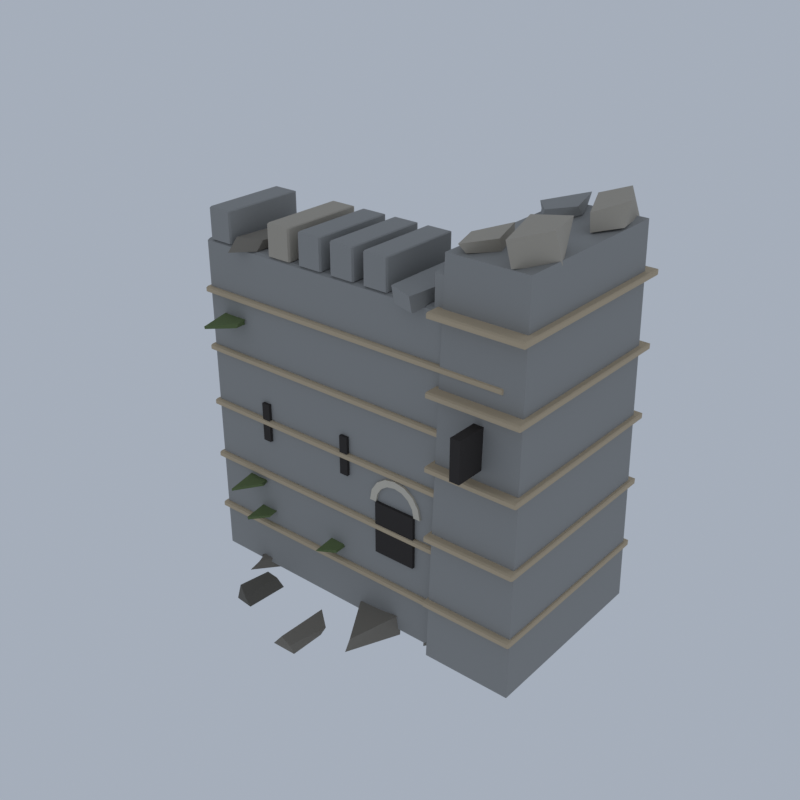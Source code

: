 # Source: LM31_02_ruined_castle_module_02.blend  (saved by Blender 5.2.45; exported with 4.5.12 LTS)
import bpy
from mathutils import Matrix  # noqa: F401  (used for matrix-valued properties, if any)

bpy.ops.wm.read_factory_settings(use_empty=True)
scene = bpy.context.scene
scene.name = 'Scene'

# ---- collections
col_collection = bpy.data.collections.new('Collection'); scene.collection.children.link(col_collection)

# ---- materials (node trees are filled in below, after node groups)
mat_vi_fa_s_cool_granite = bpy.data.materials.new('vi_fa_s_cool|Granite')
mat_vi_fa_s_cool_granite.diffuse_color = (0.3112, 0.3112, 0.3021, 1.0)
mat_vi_fa_s_warm_sandstone = bpy.data.materials.new('vi_fa_s_warm|Sandstone')
mat_vi_fa_s_warm_sandstone.diffuse_color = (0.5234, 0.4205, 0.2845, 1.0)
mat_vi_fa_void_slate = bpy.data.materials.new('vi_fa_void|Slate')
mat_vi_fa_void_slate.diffuse_color = (0.03288, 0.02776, 0.02537, 1.0)
mat_vi_fa_s_hi_limestone = bpy.data.materials.new('vi_fa_s_hi|Limestone')
mat_vi_fa_s_hi_limestone.diffuse_color = (0.6253, 0.5732, 0.4762, 1.0)
mat_vi_fa_s_base_limestone = bpy.data.materials.new('vi_fa_s_base|Limestone')
mat_vi_fa_s_base_limestone.diffuse_color = (0.2349, 0.212, 0.1768, 1.0)
mat_vi_fa_s_mid_limestone = bpy.data.materials.new('vi_fa_s_mid|Limestone')
mat_vi_fa_s_mid_limestone.diffuse_color = (0.4423, 0.3993, 0.3297, 1.0)
mat_vi_fa_moss_grass = bpy.data.materials.new('vi_fa_moss|Grass')
mat_vi_fa_moss_grass.diffuse_color = (0.139, 0.1905, 0.07383, 1.0)
mat_vi_fa_s_dk_slate = bpy.data.materials.new('vi_fa_s_dk|Slate')
mat_vi_fa_s_dk_slate.diffuse_color = (0.139, 0.1275, 0.1062, 1.0)

# ---- material node trees
mat_vi_fa_s_cool_granite.use_nodes = True; mat_vi_fa_s_cool_granite.node_tree.nodes.clear()
_N = mat_vi_fa_s_cool_granite.node_tree.nodes; _L = mat_vi_fa_s_cool_granite.node_tree.links
n0 = _N.new('ShaderNodeBsdfPrincipled'); n0.name = 'Principled BSDF'; n0.location = (-200, 100)
n0.inputs[0].default_value = (0.3112, 0.3112, 0.3021, 1.0)
n0.inputs[2].default_value = 0.9
n0.inputs[10].default_value = 0.005
n1 = _N.new('ShaderNodeOutputMaterial'); n1.name = 'Material Output'; n1.location = (200, 100)
_L.new(n0.outputs[0], n1.inputs[0])
n1.is_active_output = True
mat_vi_fa_s_warm_sandstone.use_nodes = True; mat_vi_fa_s_warm_sandstone.node_tree.nodes.clear()
_N = mat_vi_fa_s_warm_sandstone.node_tree.nodes; _L = mat_vi_fa_s_warm_sandstone.node_tree.links
n0 = _N.new('ShaderNodeBsdfPrincipled'); n0.name = 'Principled BSDF'; n0.location = (-200, 100)
n0.inputs[0].default_value = (0.5234, 0.4205, 0.2845, 1.0)
n0.inputs[2].default_value = 0.9
n0.inputs[10].default_value = 0.005
n1 = _N.new('ShaderNodeOutputMaterial'); n1.name = 'Material Output'; n1.location = (200, 100)
_L.new(n0.outputs[0], n1.inputs[0])
n1.is_active_output = True
mat_vi_fa_void_slate.use_nodes = True; mat_vi_fa_void_slate.node_tree.nodes.clear()
_N = mat_vi_fa_void_slate.node_tree.nodes; _L = mat_vi_fa_void_slate.node_tree.links
n0 = _N.new('ShaderNodeBsdfPrincipled'); n0.name = 'Principled BSDF'; n0.location = (-200, 100)
n0.inputs[0].default_value = (0.03288, 0.02776, 0.02537, 1.0)
n0.inputs[2].default_value = 0.98
n0.inputs[10].default_value = 0.005
n1 = _N.new('ShaderNodeOutputMaterial'); n1.name = 'Material Output'; n1.location = (200, 100)
_L.new(n0.outputs[0], n1.inputs[0])
n1.is_active_output = True
mat_vi_fa_s_hi_limestone.use_nodes = True; mat_vi_fa_s_hi_limestone.node_tree.nodes.clear()
_N = mat_vi_fa_s_hi_limestone.node_tree.nodes; _L = mat_vi_fa_s_hi_limestone.node_tree.links
n0 = _N.new('ShaderNodeBsdfPrincipled'); n0.name = 'Principled BSDF'; n0.location = (-200, 100)
n0.inputs[0].default_value = (0.6253, 0.5732, 0.4762, 1.0)
n0.inputs[2].default_value = 0.88
n0.inputs[10].default_value = 0.005
n1 = _N.new('ShaderNodeOutputMaterial'); n1.name = 'Material Output'; n1.location = (200, 100)
_L.new(n0.outputs[0], n1.inputs[0])
n1.is_active_output = True
mat_vi_fa_s_base_limestone.use_nodes = True; mat_vi_fa_s_base_limestone.node_tree.nodes.clear()
_N = mat_vi_fa_s_base_limestone.node_tree.nodes; _L = mat_vi_fa_s_base_limestone.node_tree.links
n0 = _N.new('ShaderNodeBsdfPrincipled'); n0.name = 'Principled BSDF'; n0.location = (-200, 100)
n0.inputs[0].default_value = (0.2349, 0.212, 0.1768, 1.0)
n0.inputs[2].default_value = 0.92
n0.inputs[10].default_value = 0.005
n1 = _N.new('ShaderNodeOutputMaterial'); n1.name = 'Material Output'; n1.location = (200, 100)
_L.new(n0.outputs[0], n1.inputs[0])
n1.is_active_output = True
mat_vi_fa_s_mid_limestone.use_nodes = True; mat_vi_fa_s_mid_limestone.node_tree.nodes.clear()
_N = mat_vi_fa_s_mid_limestone.node_tree.nodes; _L = mat_vi_fa_s_mid_limestone.node_tree.links
n0 = _N.new('ShaderNodeBsdfPrincipled'); n0.name = 'Principled BSDF'; n0.location = (-200, 100)
n0.inputs[0].default_value = (0.4423, 0.3993, 0.3297, 1.0)
n0.inputs[2].default_value = 0.9
n0.inputs[10].default_value = 0.005
n1 = _N.new('ShaderNodeOutputMaterial'); n1.name = 'Material Output'; n1.location = (200, 100)
_L.new(n0.outputs[0], n1.inputs[0])
n1.is_active_output = True
mat_vi_fa_moss_grass.use_nodes = True; mat_vi_fa_moss_grass.node_tree.nodes.clear()
_N = mat_vi_fa_moss_grass.node_tree.nodes; _L = mat_vi_fa_moss_grass.node_tree.links
n0 = _N.new('ShaderNodeBsdfPrincipled'); n0.name = 'Principled BSDF'; n0.location = (-200, 100)
n0.inputs[0].default_value = (0.139, 0.1905, 0.07383, 1.0)
n0.inputs[2].default_value = 1.0
n0.inputs[10].default_value = 0.005
n1 = _N.new('ShaderNodeOutputMaterial'); n1.name = 'Material Output'; n1.location = (200, 100)
_L.new(n0.outputs[0], n1.inputs[0])
n1.is_active_output = True
mat_vi_fa_s_dk_slate.use_nodes = True; mat_vi_fa_s_dk_slate.node_tree.nodes.clear()
_N = mat_vi_fa_s_dk_slate.node_tree.nodes; _L = mat_vi_fa_s_dk_slate.node_tree.links
n0 = _N.new('ShaderNodeBsdfPrincipled'); n0.name = 'Principled BSDF'; n0.location = (-200, 100)
n0.inputs[0].default_value = (0.139, 0.1275, 0.1062, 1.0)
n0.inputs[2].default_value = 0.93
n0.inputs[10].default_value = 0.005
n1 = _N.new('ShaderNodeOutputMaterial'); n1.name = 'Material Output'; n1.location = (200, 100)
_L.new(n0.outputs[0], n1.inputs[0])
n1.is_active_output = True

# ---- world
world_world = bpy.data.worlds.new('World'); scene.world = world_world
world_world.use_nodes = True; world_world.node_tree.nodes.clear()
_N = world_world.node_tree.nodes; _L = world_world.node_tree.links
n0 = _N.new('ShaderNodeOutputWorld'); n0.name = 'World Output'; n0.location = (200, 100)
n1 = _N.new('ShaderNodeBackground'); n1.name = 'Background'; n1.location = (-200, 100)
n1.inputs[0].default_value = (0.42, 0.47, 0.55, 1.0)
n1.inputs[1].default_value = 0.9
_L.new(n1.outputs[0], n0.inputs[0])
n0.is_active_output = True
world_world.color = (0.05088, 0.05088, 0.05088)
world_world.sun_shadow_jitter_overblur = 0.0

# ---- meshes
me_ruin_module = bpy.data.meshes.new('ruin_module')
me_ruin_module.from_pydata([(-18.1, -5.944, 0.7426), (-18.1, -6.272, 0.8926), (-18.25, -5.944, 0.8926), (-18.1, -6.272, 34.59), (-18.1, -5.944, 34.74), (-18.25, -5.944, 34.59), (-18.1, 2.148, 0.7426), (-18.25, 2.148, 0.8926), (-18.1, 2.476, 0.8926), (-18.1, 2.148, 34.74), (-18.1, 2.476, 34.59), (-18.25, 2.148, 34.59), (15.6, -5.944, 0.7426), (15.75, -5.944, 0.8926), (15.6, -6.272, 0.8926), (15.6, -5.944, 34.74), (15.6, -6.272, 34.59), (15.75, -5.944, 34.59), (15.6, 2.148, 0.7426), (15.6, 2.476, 0.8926), (15.75, 2.148, 0.8926), (15.6, 2.148, 34.74), (15.75, 2.148, 34.59), (15.6, 2.476, 34.59), (-17.45, -6.053, 34.74), (-17.45, -6.272, 34.84), (-17.55, -6.053, 34.84), (-17.45, -6.272, 37.84), (-17.45, -6.053, 37.94), (-17.55, -6.053, 37.84), (-17.45, 2.257, 34.74), (-17.55, 2.257, 34.84), (-17.45, 2.476, 34.84), (-17.45, 2.257, 37.94), (-17.45, 2.476, 37.84), (-17.55, 2.257, 37.84), (-15.05, -6.053, 34.74), (-14.95, -6.053, 34.84), (-15.05, -6.272, 34.84), (-15.05, -6.053, 37.94), (-15.05, -6.272, 37.84), (-14.95, -6.053, 37.84), (-15.05, 2.257, 34.74), (-15.05, 2.476, 34.84), (-14.95, 2.257, 34.84), (-15.05, 2.257, 37.94), (-14.95, 2.257, 37.84), (-15.05, 2.476, 37.84), (-6.2, -6.053, 34.74), (-6.2, -6.272, 34.84), (-6.3, -6.053, 34.84), (-6.2, -6.272, 37.84), (-6.2, -6.053, 37.94), (-6.3, -6.053, 37.84), (-6.2, 2.257, 34.74), (-6.3, 2.257, 34.84), (-6.2, 2.476, 34.84), (-6.2, 2.257, 37.94), (-6.2, 2.476, 37.84), (-6.3, 2.257, 37.84), (-3.8, -6.053, 34.74), (-3.7, -6.053, 34.84), (-3.8, -6.272, 34.84), (-3.8, -6.053, 37.94), (-3.8, -6.272, 37.84), (-3.7, -6.053, 37.84), (-3.8, 2.257, 34.74), (-3.8, 2.476, 34.84), (-3.7, 2.257, 34.84), (-3.8, 2.257, 37.94), (-3.7, 2.257, 37.84), (-3.8, 2.476, 37.84), (-2.45, -6.053, 34.74), (-2.45, -6.272, 34.84), (-2.55, -6.053, 34.84), (-2.45, -6.272, 37.84), (-2.45, -6.053, 37.94), (-2.55, -6.053, 37.84), (-2.45, 2.257, 34.74), (-2.55, 2.257, 34.84), (-2.45, 2.476, 34.84), (-2.45, 2.257, 37.94), (-2.45, 2.476, 37.84), (-2.55, 2.257, 37.84), (-0.05, -6.053, 34.74), (0.05, -6.053, 34.84), (-0.05, -6.272, 34.84), (-0.05, -6.053, 37.94), (-0.05, -6.272, 37.84), (0.05, -6.053, 37.84), (-0.05, 2.257, 34.74), (-0.05, 2.476, 34.84), (0.05, 2.257, 34.84), (-0.05, 2.257, 37.94), (0.05, 2.257, 37.84), (-0.05, 2.476, 37.84), (1.3, -6.053, 34.74), (1.3, -6.272, 34.84), (1.2, -6.053, 34.84), (1.3, -6.272, 37.84), (1.3, -6.053, 37.94), (1.2, -6.053, 37.84), (1.3, 2.257, 34.74), (1.2, 2.257, 34.84), (1.3, 2.476, 34.84), (1.3, 2.257, 37.94), (1.3, 2.476, 37.84), (1.2, 2.257, 37.84), (3.7, -6.053, 34.74), (3.8, -6.053, 34.84), (3.7, -6.272, 34.84), (3.7, -6.053, 37.94), (3.7, -6.272, 37.84), (3.8, -6.053, 37.84), (3.7, 2.257, 34.74), (3.7, 2.476, 34.84), (3.8, 2.257, 34.84), (3.7, 2.257, 37.94), (3.8, 2.257, 37.84), (3.7, 2.476, 37.84), (5.194, -6.959, 34.51), (7.777, -7.898, 34.59), (7.648, 2.583, 34.64), (4.513, 1.293, 34.46), (5.078, -7.198, 36.14), (7.386, -7.764, 35.9), (8.052, 2.143, 35.8), (5.044, 2.74, 36.14), (8.8, -6.053, 34.74), (8.8, -6.272, 34.84), (8.7, -6.053, 34.84), (8.8, -6.272, 37.84), (8.8, -6.053, 37.94), (8.7, -6.053, 37.84), (8.8, 2.257, 34.74), (8.7, 2.257, 34.84), (8.8, 2.476, 34.84), (8.8, 2.257, 37.94), (8.8, 2.476, 37.84), (8.7, 2.257, 37.84), (11.2, -6.053, 34.74), (11.3, -6.053, 34.84), (11.2, -6.272, 34.84), (11.2, -6.053, 37.94), (11.2, -6.272, 37.84), (11.3, -6.053, 37.84), (11.2, 2.257, 34.74), (11.2, 2.476, 34.84), (11.3, 2.257, 34.84), (11.2, 2.257, 37.94), (11.3, 2.257, 37.84), (11.2, 2.476, 37.84), (9.25, -7.365, 0.7426), (18.25, -7.365, 0.7426), (18.25, 12.32, 0.7426), (9.25, 12.32, 0.7426), (9.75, -6.272, 39.74), (17.75, -6.272, 39.74), (17.75, 11.22, 39.74), (9.75, 11.22, 39.74), (13.11, 8.253, 39.81), (11.56, 11.69, 39.66), (9.378, 7.679, 39.75), (11.64, 3.643, 39.7), (13.08, 7.457, 40.73), (11.57, 12.2, 40.64), (9.457, 7.259, 40.6), (11.29, 5.173, 40.66), (-18.35, -6.49, 5.443), (-18.35, -6.709, 5.543), (-18.45, -6.49, 5.543), (-18.35, -6.709, 5.943), (-18.35, -6.49, 6.043), (-18.45, -6.49, 5.943), (-18.35, 2.695, 5.443), (-18.45, 2.695, 5.543), (-18.35, 2.913, 5.543), (-18.35, 2.695, 6.043), (-18.35, 2.913, 5.943), (-18.45, 2.695, 5.943), (15.85, -6.49, 5.443), (15.95, -6.49, 5.543), (15.85, -6.709, 5.543), (15.85, -6.49, 6.043), (15.85, -6.709, 5.943), (15.95, -6.49, 5.943), (15.85, 2.695, 5.443), (15.85, 2.913, 5.543), (15.95, 2.695, 5.543), (15.85, 2.695, 6.043), (15.95, 2.695, 5.943), (15.85, 2.913, 5.943), (-18.35, -6.49, 11.44), (-18.35, -6.709, 11.54), (-18.45, -6.49, 11.54), (-18.35, -6.709, 11.94), (-18.35, -6.49, 12.04), (-18.45, -6.49, 11.94), (-18.35, 2.695, 11.44), (-18.45, 2.695, 11.54), (-18.35, 2.913, 11.54), (-18.35, 2.695, 12.04), (-18.35, 2.913, 11.94), (-18.45, 2.695, 11.94), (15.85, -6.49, 11.44), (15.95, -6.49, 11.54), (15.85, -6.709, 11.54), (15.85, -6.49, 12.04), (15.85, -6.709, 11.94), (15.95, -6.49, 11.94), (15.85, 2.695, 11.44), (15.85, 2.913, 11.54), (15.95, 2.695, 11.54), (15.85, 2.695, 12.04), (15.95, 2.695, 11.94), (15.85, 2.913, 11.94), (-18.35, -6.49, 17.44), (-18.35, -6.709, 17.54), (-18.45, -6.49, 17.54), (-18.35, -6.709, 17.94), (-18.35, -6.49, 18.04), (-18.45, -6.49, 17.94), (-18.35, 2.695, 17.44), (-18.45, 2.695, 17.54), (-18.35, 2.913, 17.54), (-18.35, 2.695, 18.04), (-18.35, 2.913, 17.94), (-18.45, 2.695, 17.94), (15.85, -6.49, 17.44), (15.95, -6.49, 17.54), (15.85, -6.709, 17.54), (15.85, -6.49, 18.04), (15.85, -6.709, 17.94), (15.95, -6.49, 17.94), (15.85, 2.695, 17.44), (15.85, 2.913, 17.54), (15.95, 2.695, 17.54), (15.85, 2.695, 18.04), (15.95, 2.695, 17.94), (15.85, 2.913, 17.94), (-18.35, -6.49, 23.44), (-18.35, -6.709, 23.54), (-18.45, -6.49, 23.54), (-18.35, -6.709, 23.94), (-18.35, -6.49, 24.04), (-18.45, -6.49, 23.94), (-18.35, 2.695, 23.44), (-18.45, 2.695, 23.54), (-18.35, 2.913, 23.54), (-18.35, 2.695, 24.04), (-18.35, 2.913, 23.94), (-18.45, 2.695, 23.94), (15.85, -6.49, 23.44), (15.95, -6.49, 23.54), (15.85, -6.709, 23.54), (15.85, -6.49, 24.04), (15.85, -6.709, 23.94), (15.95, -6.49, 23.94), (15.85, 2.695, 23.44), (15.85, 2.913, 23.54), (15.95, 2.695, 23.54), (15.85, 2.695, 24.04), (15.95, 2.695, 23.94), (15.85, 2.913, 23.94), (-18.35, -6.49, 29.44), (-18.35, -6.709, 29.54), (-18.45, -6.49, 29.54), (-18.35, -6.709, 29.94), (-18.35, -6.49, 30.04), (-18.45, -6.49, 29.94), (-18.35, 2.695, 29.44), (-18.45, 2.695, 29.54), (-18.35, 2.913, 29.54), (-18.35, 2.695, 30.04), (-18.35, 2.913, 29.94), (-18.45, 2.695, 29.94), (15.85, -6.49, 29.44), (15.95, -6.49, 29.54), (15.85, -6.709, 29.54), (15.85, -6.49, 30.04), (15.85, -6.709, 29.94), (15.95, -6.49, 29.94), (15.85, 2.695, 29.44), (15.85, 2.913, 29.54), (15.95, 2.695, 29.54), (15.85, 2.695, 30.04), (15.95, 2.695, 29.94), (15.85, 2.913, 29.94), (9.15, -7.584, 6.443), (9.15, -7.803, 6.543), (9.05, -7.584, 6.543), (9.15, -7.803, 6.943), (9.15, -7.584, 7.043), (9.05, -7.584, 6.943), (9.15, 12.54, 6.443), (9.05, 12.54, 6.543), (9.15, 12.75, 6.543), (9.15, 12.54, 7.043), (9.15, 12.75, 6.943), (9.05, 12.54, 6.943), (18.35, -7.584, 6.443), (18.45, -7.584, 6.543), (18.35, -7.803, 6.543), (18.35, -7.584, 7.043), (18.35, -7.803, 6.943), (18.45, -7.584, 6.943), (18.35, 12.54, 6.443), (18.35, 12.75, 6.543), (18.45, 12.54, 6.543), (18.35, 12.54, 7.043), (18.45, 12.54, 6.943), (18.35, 12.75, 6.943), (9.15, -7.584, 13.44), (9.15, -7.803, 13.54), (9.05, -7.584, 13.54), (9.15, -7.803, 13.94), (9.15, -7.584, 14.04), (9.05, -7.584, 13.94), (9.15, 12.54, 13.44), (9.05, 12.54, 13.54), (9.15, 12.75, 13.54), (9.15, 12.54, 14.04), (9.15, 12.75, 13.94), (9.05, 12.54, 13.94), (18.35, -7.584, 13.44), (18.45, -7.584, 13.54), (18.35, -7.803, 13.54), (18.35, -7.584, 14.04), (18.35, -7.803, 13.94), (18.45, -7.584, 13.94), (18.35, 12.54, 13.44), (18.35, 12.75, 13.54), (18.45, 12.54, 13.54), (18.35, 12.54, 14.04), (18.45, 12.54, 13.94), (18.35, 12.75, 13.94), (9.15, -7.584, 20.44), (9.15, -7.803, 20.54), (9.05, -7.584, 20.54), (9.15, -7.803, 20.94), (9.15, -7.584, 21.04), (9.05, -7.584, 20.94), (9.15, 12.54, 20.44), (9.05, 12.54, 20.54), (9.15, 12.75, 20.54), (9.15, 12.54, 21.04), (9.15, 12.75, 20.94), (9.05, 12.54, 20.94), (18.35, -7.584, 20.44), (18.45, -7.584, 20.54), (18.35, -7.803, 20.54), (18.35, -7.584, 21.04), (18.35, -7.803, 20.94), (18.45, -7.584, 20.94), (18.35, 12.54, 20.44), (18.35, 12.75, 20.54), (18.45, 12.54, 20.54), (18.35, 12.54, 21.04), (18.45, 12.54, 20.94), (18.35, 12.75, 20.94), (9.15, -7.584, 27.44), (9.15, -7.803, 27.54), (9.05, -7.584, 27.54), (9.15, -7.803, 27.94), (9.15, -7.584, 28.04), (9.05, -7.584, 27.94), (9.15, 12.54, 27.44), (9.05, 12.54, 27.54), (9.15, 12.75, 27.54), (9.15, 12.54, 28.04), (9.15, 12.75, 27.94), (9.05, 12.54, 27.94), (18.35, -7.584, 27.44), (18.45, -7.584, 27.54), (18.35, -7.803, 27.54), (18.35, -7.584, 28.04), (18.35, -7.803, 27.94), (18.45, -7.584, 27.94), (18.35, 12.54, 27.44), (18.35, 12.75, 27.54), (18.45, 12.54, 27.54), (18.35, 12.54, 28.04), (18.45, 12.54, 27.94), (18.35, 12.75, 27.94), (9.15, -7.584, 34.44), (9.15, -7.803, 34.54), (9.05, -7.584, 34.54), (9.15, -7.803, 34.94), (9.15, -7.584, 35.04), (9.05, -7.584, 34.94), (9.15, 12.54, 34.44), (9.05, 12.54, 34.54), (9.15, 12.75, 34.54), (9.15, 12.54, 35.04), (9.15, 12.75, 34.94), (9.05, 12.54, 34.94), (18.35, -7.584, 34.44), (18.45, -7.584, 34.54), (18.35, -7.803, 34.54), (18.35, -7.584, 35.04), (18.35, -7.803, 34.94), (18.45, -7.584, 34.94), (18.35, 12.54, 34.44), (18.35, 12.75, 34.54), (18.45, 12.54, 34.54), (18.35, 12.54, 35.04), (18.45, 12.54, 34.94), (18.35, 12.75, 34.94), (-11.7, -6.6, 15.74), (-10.8, -6.6, 15.74), (-10.8, 2.804, 15.74), (-11.7, 2.804, 15.74), (-11.7, -6.6, 19.74), (-10.8, -6.6, 19.74), (-10.8, 2.804, 19.74), (-11.7, 2.804, 19.74), (-1.7, -6.6, 15.74), (-0.8, -6.6, 15.74), (-0.8, 2.804, 15.74), (-1.7, 2.804, 15.74), (-1.7, -6.6, 19.74), (-0.8, -6.6, 19.74), (-0.8, 2.804, 19.74), (-1.7, 2.804, 19.74), (9.3, -6.6, 15.74), (10.2, -6.6, 15.74), (10.2, 2.804, 15.74), (9.3, 2.804, 15.74), (9.3, -6.6, 19.74), (10.2, -6.6, 19.74), (10.2, 2.804, 19.74), (9.3, 2.804, 19.74), (2.55, -6.6, 8.923), (6.95, -6.6, 8.923), (6.95, 2.804, 8.923), (2.55, 2.804, 8.923), (2.55, -6.6, 14.32), (6.95, -6.6, 14.32), (6.95, 2.804, 14.32), (2.55, 2.804, 14.32), (13.25, -9.771, 22.14), (14.25, -9.771, 22.14), (14.25, -5.397, 22.14), (13.25, -5.397, 22.14), (13.25, -9.771, 26.14), (14.25, -9.771, 26.14), (14.25, -5.397, 26.14), (13.25, -5.397, 26.14), (6.95, 2.695, 14.32), (7.65, 2.695, 14.32), (7.65, -6.49, 14.32), (6.95, -6.49, 14.32), (6.783, 2.695, 15.16), (7.429, 2.695, 15.43), (7.429, -6.49, 15.43), (6.783, -6.49, 15.16), (6.306, 2.695, 15.88), (6.801, 2.695, 16.37), (6.801, -6.49, 16.37), (6.306, -6.49, 15.88), (5.592, 2.695, 16.36), (5.86, 2.695, 17.0), (5.86, -6.49, 17.0), (5.592, -6.49, 16.36), (4.75, 2.695, 16.52), (4.75, 2.695, 17.22), (4.75, -6.49, 17.22), (4.75, -6.49, 16.52), (3.908, 2.695, 16.36), (3.64, 2.695, 17.0), (3.64, -6.49, 17.0), (3.908, -6.49, 16.36), (3.194, 2.695, 15.88), (2.699, 2.695, 16.37), (2.699, -6.49, 16.37), (3.194, -6.49, 15.88), (2.717, 2.695, 15.16), (2.071, 2.695, 15.43), (2.071, -6.49, 15.43), (2.717, -6.49, 15.16), (2.55, 2.695, 14.32), (1.85, 2.695, 14.32), (1.85, -6.49, 14.32), (2.55, -6.49, 14.32), (-13.98, -7.503, 34.59), (-11.76, -6.012, 34.81), (-11.27, 2.994, 34.86), (-14.23, 1.163, 34.63), (-14.37, -5.995, 35.62), (-11.64, -5.3, 35.72), (-10.86, 3.704, 35.72), (-13.26, 3.2, 35.73), (-0.4225, -14.86, 0.4875), (-0.4815, -11.2, 0.4145), (-2.708, -10.44, 0.227), (-2.96, -14.97, 0.5366), (-0.8033, -15.0, 1.33), (0.01423, -10.98, 1.415), (-2.176, -9.214, 1.426), (-2.347, -14.52, 1.357), (2.631, -11.21, 0.0), (5.164, -6.183, 0.2636), (0.9105, -1.572, 0.01958), (0.2042, -5.835, 0.4893), (3.653, -11.63, 2.306), (5.002, -5.8, 2.377), (1.778, -2.673, 1.878), (0.316, -6.364, 1.931), (-13.33, -8.185, 0.3708), (-9.714, -3.264, 0.1286), (-12.88, 2.76, 0.1433), (-14.45, -0.4433, 0.1695), (-12.54, -7.584, 1.479), (-9.824, -1.826, 1.31), (-12.47, 2.155, 1.301), (-15.56, -0.367, 1.576), (8.197, -6.445, 0.6363), (10.41, -2.686, 0.3982), (7.4, 1.488, 0.07615), (6.489, -4.185, 0.2264), (9.227, -6.239, 2.398), (10.72, -0.513, 1.976), (7.219, 1.835, 2.173), (5.847, -3.706, 2.016), (-9.757, -4.189, 0.3444), (-8.764, -2.55, 0.4287), (-9.476, -0.3441, 0.2438), (-10.78, -2.612, 0.3136), (-9.879, -4.952, 1.001), (-8.364, -1.986, 1.135), (-9.388, -0.5034, 1.032), (-10.7, -2.19, 1.106), (4.153, 6.556, 0.3829), (6.475, 9.385, 0.3813), (5.384, 14.09, 0.2367), (2.189, 10.99, 0.3877), (3.563, 5.734, 1.38), (6.793, 10.26, 1.092), (5.776, 15.0, 1.234), (2.7, 9.171, 1.104), (-14.19, 0.7638, 0.2098), (-13.62, 5.663, 0.4527), (-15.61, 6.77, 0.4468), (-16.02, 1.913, 0.4498), (-13.46, 1.04, 1.114), (-13.48, 5.692, 1.167), (-15.78, 6.064, 1.18), (-15.95, 2.909, 0.9717), (-9.95, -6.053, 34.74), (-9.95, -6.272, 34.84), (-10.05, -6.053, 34.84), (-9.95, -6.272, 37.84), (-9.95, -6.053, 37.94), (-10.05, -6.053, 37.84), (-9.95, 2.257, 34.74), (-10.05, 2.257, 34.84), (-9.95, 2.476, 34.84), (-9.95, 2.257, 37.94), (-9.95, 2.476, 37.84), (-10.05, 2.257, 37.84), (-7.55, -6.053, 34.74), (-7.45, -6.053, 34.84), (-7.55, -6.272, 34.84), (-7.55, -6.053, 37.94), (-7.55, -6.272, 37.84), (-7.45, -6.053, 37.84), (-7.55, 2.257, 34.74), (-7.55, 2.476, 34.84), (-7.45, 2.257, 34.84), (-7.55, 2.257, 37.94), (-7.45, 2.257, 37.84), (-7.55, 2.476, 37.84), (12.55, -6.053, 34.74), (12.55, -6.272, 34.84), (12.45, -6.053, 34.84), (12.55, -6.272, 37.84), (12.55, -6.053, 37.94), (12.45, -6.053, 37.84), (12.55, 2.257, 34.74), (12.45, 2.257, 34.84), (12.55, 2.476, 34.84), (12.55, 2.257, 37.94), (12.55, 2.476, 37.84), (12.45, 2.257, 37.84), (14.95, -6.053, 34.74), (15.05, -6.053, 34.84), (14.95, -6.272, 34.84), (14.95, -6.053, 37.94), (14.95, -6.272, 37.84), (15.05, -6.053, 37.84), (14.95, 2.257, 34.74), (14.95, 2.476, 34.84), (15.05, 2.257, 34.84), (14.95, 2.257, 37.94), (15.05, 2.257, 37.84), (14.95, 2.476, 37.84), (16.17, 4.346, 39.9), (17.76, 7.029, 39.97), (16.51, 11.87, 39.52), (14.74, 7.476, 39.45), (16.26, 3.956, 41.71), (17.83, 7.698, 42.1), (16.02, 11.07, 42.26), (14.81, 7.562, 42.23), (11.33, 0.8155, 39.65), (9.706, -3.837, 39.85), (11.35, -5.742, 39.82), (13.04, -3.397, 39.71), (11.53, 0.472, 40.81), (9.75, -2.959, 40.53), (11.11, -6.486, 40.74), (12.92, -3.636, 40.81), (14.51, -2.172, 40.18), (16.03, -6.487, 39.87), (17.77, -2.132, 39.34), (16.14, -0.09381, 40.17), (14.36, -1.712, 42.57), (15.87, -7.151, 42.27), (17.93, -3.714, 42.54), (16.03, 1.9, 41.91), (-2.499, 1.143, 17.76), (-1.991, 4.08, 17.76), (-2.862, 5.096, 17.77), (-3.428, 1.958, 17.77), (-2.323, 1.211, 17.97), (-1.949, 3.647, 18.02), (-3.107, 5.337, 17.98), (-3.681, 1.869, 17.96), (-15.7, -9.513, 27.29), (-13.63, -7.482, 27.26), (-13.9, -2.899, 27.27), (-16.4, -5.23, 27.3), (-15.44, -9.786, 27.71), (-13.4, -7.345, 27.77), (-14.16, -4.076, 27.72), (-16.63, -5.384, 27.72), (-12.33, -8.866, 7.31), (-10.94, -7.231, 7.351), (-11.6, -4.28, 7.29), (-13.09, -5.484, 7.348), (-12.37, -8.931, 7.643), (-10.7, -7.202, 7.656), (-11.23, -4.627, 7.616), (-12.9, -5.888, 7.648), (-13.63, -9.573, 10.5), (-11.85, -6.934, 10.54), (-13.01, -4.697, 10.47), (-14.4, -6.01, 10.52), (-13.59, -9.61, 10.78), (-11.92, -7.152, 10.84), (-12.7, -3.937, 10.81), (-14.33, -5.96, 10.84), (-3.319, -8.569, 7.379), (-1.583, -7.572, 7.384), (-1.72, -4.588, 7.419), (-3.428, -5.665, 7.384), (-3.108, -8.68, 7.663), (-1.611, -7.507, 7.649), (-1.926, -5.09, 7.638), (-3.412, -5.867, 7.694), (5.248, -0.08947, 28.72), (7.738, 1.33, 28.67), (7.019, 5.427, 28.76), (4.576, 4.514, 28.75), (5.33, 0.415, 29.12), (7.331, 1.776, 29.14), (6.711, 5.896, 29.09), (4.58, 3.827, 29.12), (-0.7627, 0.1996, 24.58), (0.5116, 2.627, 24.54), (-0.7989, 5.903, 24.5), (-2.2, 3.02, 24.55), (-0.9095, 0.3751, 24.9), (0.5282, 3.936, 24.88), (-0.7661, 5.67, 24.91), (-1.976, 2.66, 24.91), (-8.694, -12.58, 0.5029), (-8.521, -8.118, 0.4375), (-11.04, -8.323, 0.2859), (-10.94, -12.17, 0.2592), (-8.992, -12.86, 1.609), (-9.063, -8.5, 1.563), (-10.51, -8.344, 1.535), (-10.84, -11.79, 1.694), (12.77, 1.524, 0.2313), (13.84, 7.044, 0.2431), (12.29, 9.106, 0.2926), (10.97, 4.262, 0.4233), (12.61, 1.876, 1.173), (13.64, 7.607, 1.189), (12.2, 9.082, 1.324), (10.41, 3.554, 1.032), (-13.15, -5.963, 0.3195), (-10.53, -2.881, 0.171), (-12.3, 5.073, 0.4776), (-14.36, 3.307, 0.3526), (-13.31, -6.484, 1.301), (-10.6, -3.301, 1.254), (-11.22, 4.582, 1.266), (-14.76, -0.3068, 1.441)], [], [(0, 1, 2), (3, 4, 5), (6, 7, 8), (9, 10, 11), (12, 13, 14), (15, 16, 17), (18, 19, 20), (21, 22, 23), (6, 0, 2, 7), (1, 3, 5, 2), (4, 9, 11, 5), (10, 8, 7, 11), (18, 6, 8, 19), (9, 21, 23, 10), (22, 20, 19, 23), (12, 18, 20, 13), (21, 15, 17, 22), (16, 14, 13, 17), (0, 12, 14, 1), (15, 4, 3, 16), (6, 18, 12, 0), (2, 5, 11, 7), (14, 16, 3, 1), (21, 9, 4, 15), (8, 10, 23, 19), (20, 22, 17, 13), (24, 25, 26), (27, 28, 29), (30, 31, 32), (33, 34, 35), (36, 37, 38), (39, 40, 41), (42, 43, 44), (45, 46, 47), (30, 24, 26, 31), (25, 27, 29, 26), (28, 33, 35, 29), (34, 32, 31, 35), (42, 30, 32, 43), (33, 45, 47, 34), (46, 44, 43, 47), (36, 42, 44, 37), (45, 39, 41, 46), (40, 38, 37, 41), (24, 36, 38, 25), (39, 28, 27, 40), (30, 42, 36, 24), (26, 29, 35, 31), (38, 40, 27, 25), (45, 33, 28, 39), (32, 34, 47, 43), (44, 46, 41, 37), (48, 49, 50), (51, 52, 53), (54, 55, 56), (57, 58, 59), (60, 61, 62), (63, 64, 65), (66, 67, 68), (69, 70, 71), (54, 48, 50, 55), (49, 51, 53, 50), (52, 57, 59, 53), (58, 56, 55, 59), (66, 54, 56, 67), (57, 69, 71, 58), (70, 68, 67, 71), (60, 66, 68, 61), (69, 63, 65, 70), (64, 62, 61, 65), (48, 60, 62, 49), (63, 52, 51, 64), (54, 66, 60, 48), (50, 53, 59, 55), (62, 64, 51, 49), (69, 57, 52, 63), (56, 58, 71, 67), (68, 70, 65, 61), (72, 73, 74), (75, 76, 77), (78, 79, 80), (81, 82, 83), (84, 85, 86), (87, 88, 89), (90, 91, 92), (93, 94, 95), (78, 72, 74, 79), (73, 75, 77, 74), (76, 81, 83, 77), (82, 80, 79, 83), (90, 78, 80, 91), (81, 93, 95, 82), (94, 92, 91, 95), (84, 90, 92, 85), (93, 87, 89, 94), (88, 86, 85, 89), (72, 84, 86, 73), (87, 76, 75, 88), (78, 90, 84, 72), (74, 77, 83, 79), (86, 88, 75, 73), (93, 81, 76, 87), (80, 82, 95, 91), (92, 94, 89, 85), (96, 97, 98), (99, 100, 101), (102, 103, 104), (105, 106, 107), (108, 109, 110), (111, 112, 113), (114, 115, 116), (117, 118, 119), (102, 96, 98, 103), (97, 99, 101, 98), (100, 105, 107, 101), (106, 104, 103, 107), (114, 102, 104, 115), (105, 117, 119, 106), (118, 116, 115, 119), (108, 114, 116, 109), (117, 111, 113, 118), (112, 110, 109, 113), (96, 108, 110, 97), (111, 100, 99, 112), (102, 114, 108, 96), (98, 101, 107, 103), (110, 112, 99, 97), (117, 105, 100, 111), (104, 106, 119, 115), (116, 118, 113, 109), (120, 123, 122, 121), (124, 125, 126, 127), (120, 121, 125, 124), (121, 122, 126, 125), (122, 123, 127, 126), (123, 120, 124, 127), (128, 129, 130), (131, 132, 133), (134, 135, 136), (137, 138, 139), (140, 141, 142), (143, 144, 145), (146, 147, 148), (149, 150, 151), (134, 128, 130, 135), (129, 131, 133, 130), (132, 137, 139, 133), (138, 136, 135, 139), (146, 134, 136, 147), (137, 149, 151, 138), (150, 148, 147, 151), (140, 146, 148, 141), (149, 143, 145, 150), (144, 142, 141, 145), (128, 140, 142, 129), (143, 132, 131, 144), (134, 146, 140, 128), (130, 133, 139, 135), (142, 144, 131, 129), (149, 137, 132, 143), (136, 138, 151, 147), (148, 150, 145, 141), (152, 155, 154, 153), (156, 157, 158, 159), (152, 153, 157, 156), (153, 154, 158, 157), (154, 155, 159, 158), (155, 152, 156, 159), (160, 163, 162, 161), (164, 165, 166, 167), (160, 161, 165, 164), (161, 162, 166, 165), (162, 163, 167, 166), (163, 160, 164, 167), (168, 169, 170), (171, 172, 173), (174, 175, 176), (177, 178, 179), (180, 181, 182), (183, 184, 185), (186, 187, 188), (189, 190, 191), (174, 168, 170, 175), (169, 171, 173, 170), (172, 177, 179, 173), (178, 176, 175, 179), (186, 174, 176, 187), (177, 189, 191, 178), (190, 188, 187, 191), (180, 186, 188, 181), (189, 183, 185, 190), (184, 182, 181, 185), (168, 180, 182, 169), (183, 172, 171, 184), (174, 186, 180, 168), (170, 173, 179, 175), (182, 184, 171, 169), (189, 177, 172, 183), (176, 178, 191, 187), (188, 190, 185, 181), (192, 193, 194), (195, 196, 197), (198, 199, 200), (201, 202, 203), (204, 205, 206), (207, 208, 209), (210, 211, 212), (213, 214, 215), (198, 192, 194, 199), (193, 195, 197, 194), (196, 201, 203, 197), (202, 200, 199, 203), (210, 198, 200, 211), (201, 213, 215, 202), (214, 212, 211, 215), (204, 210, 212, 205), (213, 207, 209, 214), (208, 206, 205, 209), (192, 204, 206, 193), (207, 196, 195, 208), (198, 210, 204, 192), (194, 197, 203, 199), (206, 208, 195, 193), (213, 201, 196, 207), (200, 202, 215, 211), (212, 214, 209, 205), (216, 217, 218), (219, 220, 221), (222, 223, 224), (225, 226, 227), (228, 229, 230), (231, 232, 233), (234, 235, 236), (237, 238, 239), (222, 216, 218, 223), (217, 219, 221, 218), (220, 225, 227, 221), (226, 224, 223, 227), (234, 222, 224, 235), (225, 237, 239, 226), (238, 236, 235, 239), (228, 234, 236, 229), (237, 231, 233, 238), (232, 230, 229, 233), (216, 228, 230, 217), (231, 220, 219, 232), (222, 234, 228, 216), (218, 221, 227, 223), (230, 232, 219, 217), (237, 225, 220, 231), (224, 226, 239, 235), (236, 238, 233, 229), (240, 241, 242), (243, 244, 245), (246, 247, 248), (249, 250, 251), (252, 253, 254), (255, 256, 257), (258, 259, 260), (261, 262, 263), (246, 240, 242, 247), (241, 243, 245, 242), (244, 249, 251, 245), (250, 248, 247, 251), (258, 246, 248, 259), (249, 261, 263, 250), (262, 260, 259, 263), (252, 258, 260, 253), (261, 255, 257, 262), (256, 254, 253, 257), (240, 252, 254, 241), (255, 244, 243, 256), (246, 258, 252, 240), (242, 245, 251, 247), (254, 256, 243, 241), (261, 249, 244, 255), (248, 250, 263, 259), (260, 262, 257, 253), (264, 265, 266), (267, 268, 269), (270, 271, 272), (273, 274, 275), (276, 277, 278), (279, 280, 281), (282, 283, 284), (285, 286, 287), (270, 264, 266, 271), (265, 267, 269, 266), (268, 273, 275, 269), (274, 272, 271, 275), (282, 270, 272, 283), (273, 285, 287, 274), (286, 284, 283, 287), (276, 282, 284, 277), (285, 279, 281, 286), (280, 278, 277, 281), (264, 276, 278, 265), (279, 268, 267, 280), (270, 282, 276, 264), (266, 269, 275, 271), (278, 280, 267, 265), (285, 273, 268, 279), (272, 274, 287, 283), (284, 286, 281, 277), (288, 289, 290), (291, 292, 293), (294, 295, 296), (297, 298, 299), (300, 301, 302), (303, 304, 305), (306, 307, 308), (309, 310, 311), (294, 288, 290, 295), (289, 291, 293, 290), (292, 297, 299, 293), (298, 296, 295, 299), (306, 294, 296, 307), (297, 309, 311, 298), (310, 308, 307, 311), (300, 306, 308, 301), (309, 303, 305, 310), (304, 302, 301, 305), (288, 300, 302, 289), (303, 292, 291, 304), (294, 306, 300, 288), (290, 293, 299, 295), (302, 304, 291, 289), (309, 297, 292, 303), (296, 298, 311, 307), (308, 310, 305, 301), (312, 313, 314), (315, 316, 317), (318, 319, 320), (321, 322, 323), (324, 325, 326), (327, 328, 329), (330, 331, 332), (333, 334, 335), (318, 312, 314, 319), (313, 315, 317, 314), (316, 321, 323, 317), (322, 320, 319, 323), (330, 318, 320, 331), (321, 333, 335, 322), (334, 332, 331, 335), (324, 330, 332, 325), (333, 327, 329, 334), (328, 326, 325, 329), (312, 324, 326, 313), (327, 316, 315, 328), (318, 330, 324, 312), (314, 317, 323, 319), (326, 328, 315, 313), (333, 321, 316, 327), (320, 322, 335, 331), (332, 334, 329, 325), (336, 337, 338), (339, 340, 341), (342, 343, 344), (345, 346, 347), (348, 349, 350), (351, 352, 353), (354, 355, 356), (357, 358, 359), (342, 336, 338, 343), (337, 339, 341, 338), (340, 345, 347, 341), (346, 344, 343, 347), (354, 342, 344, 355), (345, 357, 359, 346), (358, 356, 355, 359), (348, 354, 356, 349), (357, 351, 353, 358), (352, 350, 349, 353), (336, 348, 350, 337), (351, 340, 339, 352), (342, 354, 348, 336), (338, 341, 347, 343), (350, 352, 339, 337), (357, 345, 340, 351), (344, 346, 359, 355), (356, 358, 353, 349), (360, 361, 362), (363, 364, 365), (366, 367, 368), (369, 370, 371), (372, 373, 374), (375, 376, 377), (378, 379, 380), (381, 382, 383), (366, 360, 362, 367), (361, 363, 365, 362), (364, 369, 371, 365), (370, 368, 367, 371), (378, 366, 368, 379), (369, 381, 383, 370), (382, 380, 379, 383), (372, 378, 380, 373), (381, 375, 377, 382), (376, 374, 373, 377), (360, 372, 374, 361), (375, 364, 363, 376), (366, 378, 372, 360), (362, 365, 371, 367), (374, 376, 363, 361), (381, 369, 364, 375), (368, 370, 383, 379), (380, 382, 377, 373), (384, 385, 386), (387, 388, 389), (390, 391, 392), (393, 394, 395), (396, 397, 398), (399, 400, 401), (402, 403, 404), (405, 406, 407), (390, 384, 386, 391), (385, 387, 389, 386), (388, 393, 395, 389), (394, 392, 391, 395), (402, 390, 392, 403), (393, 405, 407, 394), (406, 404, 403, 407), (396, 402, 404, 397), (405, 399, 401, 406), (400, 398, 397, 401), (384, 396, 398, 385), (399, 388, 387, 400), (390, 402, 396, 384), (386, 389, 395, 391), (398, 400, 387, 385), (405, 393, 388, 399), (392, 394, 407, 403), (404, 406, 401, 397), (408, 411, 410, 409), (412, 413, 414, 415), (408, 409, 413, 412), (409, 410, 414, 413), (410, 411, 415, 414), (411, 408, 412, 415), (416, 419, 418, 417), (420, 421, 422, 423), (416, 417, 421, 420), (417, 418, 422, 421), (418, 419, 423, 422), (419, 416, 420, 423), (424, 427, 426, 425), (428, 429, 430, 431), (424, 425, 429, 428), (425, 426, 430, 429), (426, 427, 431, 430), (427, 424, 428, 431), (432, 435, 434, 433), (436, 437, 438, 439), (432, 433, 437, 436), (433, 434, 438, 437), (434, 435, 439, 438), (435, 432, 436, 439), (440, 443, 442, 441), (444, 445, 446, 447), (440, 441, 445, 444), (441, 442, 446, 445), (442, 443, 447, 446), (443, 440, 444, 447), (448, 452, 453, 449), (449, 453, 454, 450), (450, 454, 455, 451), (451, 455, 452, 448), (452, 456, 457, 453), (453, 457, 458, 454), (454, 458, 459, 455), (455, 459, 456, 452), (456, 460, 461, 457), (457, 461, 462, 458), (458, 462, 463, 459), (459, 463, 460, 456), (460, 464, 465, 461), (461, 465, 466, 462), (462, 466, 467, 463), (463, 467, 464, 460), (464, 468, 469, 465), (465, 469, 470, 466), (466, 470, 471, 467), (467, 471, 468, 464), (468, 472, 473, 469), (469, 473, 474, 470), (470, 474, 475, 471), (471, 475, 472, 468), (472, 476, 477, 473), (473, 477, 478, 474), (474, 478, 479, 475), (475, 479, 476, 472), (476, 480, 481, 477), (477, 481, 482, 478), (478, 482, 483, 479), (479, 483, 480, 476), (451, 448, 449, 450), (480, 483, 482, 481), (484, 487, 486, 485), (488, 489, 490, 491), (484, 485, 489, 488), (485, 486, 490, 489), (486, 487, 491, 490), (487, 484, 488, 491), (492, 495, 494, 493), (496, 497, 498, 499), (492, 493, 497, 496), (493, 494, 498, 497), (494, 495, 499, 498), (495, 492, 496, 499), (500, 503, 502, 501), (504, 505, 506, 507), (500, 501, 505, 504), (501, 502, 506, 505), (502, 503, 507, 506), (503, 500, 504, 507), (508, 511, 510, 509), (512, 513, 514, 515), (508, 509, 513, 512), (509, 510, 514, 513), (510, 511, 515, 514), (511, 508, 512, 515), (516, 519, 518, 517), (520, 521, 522, 523), (516, 517, 521, 520), (517, 518, 522, 521), (518, 519, 523, 522), (519, 516, 520, 523), (524, 527, 526, 525), (528, 529, 530, 531), (524, 525, 529, 528), (525, 526, 530, 529), (526, 527, 531, 530), (527, 524, 528, 531), (532, 535, 534, 533), (536, 537, 538, 539), (532, 533, 537, 536), (533, 534, 538, 537), (534, 535, 539, 538), (535, 532, 536, 539), (540, 543, 542, 541), (544, 545, 546, 547), (540, 541, 545, 544), (541, 542, 546, 545), (542, 543, 547, 546), (543, 540, 544, 547), (548, 549, 550), (551, 552, 553), (554, 555, 556), (557, 558, 559), (560, 561, 562), (563, 564, 565), (566, 567, 568), (569, 570, 571), (554, 548, 550, 555), (549, 551, 553, 550), (552, 557, 559, 553), (558, 556, 555, 559), (566, 554, 556, 567), (557, 569, 571, 558), (570, 568, 567, 571), (560, 566, 568, 561), (569, 563, 565, 570), (564, 562, 561, 565), (548, 560, 562, 549), (563, 552, 551, 564), (554, 566, 560, 548), (550, 553, 559, 555), (562, 564, 551, 549), (569, 557, 552, 563), (556, 558, 571, 567), (568, 570, 565, 561), (572, 573, 574), (575, 576, 577), (578, 579, 580), (581, 582, 583), (584, 585, 586), (587, 588, 589), (590, 591, 592), (593, 594, 595), (578, 572, 574, 579), (573, 575, 577, 574), (576, 581, 583, 577), (582, 580, 579, 583), (590, 578, 580, 591), (581, 593, 595, 582), (594, 592, 591, 595), (584, 590, 592, 585), (593, 587, 589, 594), (588, 586, 585, 589), (572, 584, 586, 573), (587, 576, 575, 588), (578, 590, 584, 572), (574, 577, 583, 579), (586, 588, 575, 573), (593, 581, 576, 587), (580, 582, 595, 591), (592, 594, 589, 585), (596, 599, 598, 597), (600, 601, 602, 603), (596, 597, 601, 600), (597, 598, 602, 601), (598, 599, 603, 602), (599, 596, 600, 603), (604, 607, 606, 605), (608, 609, 610, 611), (604, 605, 609, 608), (605, 606, 610, 609), (606, 607, 611, 610), (607, 604, 608, 611), (612, 615, 614, 613), (616, 617, 618, 619), (612, 613, 617, 616), (613, 614, 618, 617), (614, 615, 619, 618), (615, 612, 616, 619), (620, 623, 622, 621), (624, 625, 626, 627), (620, 621, 625, 624), (621, 622, 626, 625), (622, 623, 627, 626), (623, 620, 624, 627), (628, 631, 630, 629), (632, 633, 634, 635), (628, 629, 633, 632), (629, 630, 634, 633), (630, 631, 635, 634), (631, 628, 632, 635), (636, 639, 638, 637), (640, 641, 642, 643), (636, 637, 641, 640), (637, 638, 642, 641), (638, 639, 643, 642), (639, 636, 640, 643), (644, 647, 646, 645), (648, 649, 650, 651), (644, 645, 649, 648), (645, 646, 650, 649), (646, 647, 651, 650), (647, 644, 648, 651), (652, 655, 654, 653), (656, 657, 658, 659), (652, 653, 657, 656), (653, 654, 658, 657), (654, 655, 659, 658), (655, 652, 656, 659), (660, 663, 662, 661), (664, 665, 666, 667), (660, 661, 665, 664), (661, 662, 666, 665), (662, 663, 667, 666), (663, 660, 664, 667), (668, 671, 670, 669), (672, 673, 674, 675), (668, 669, 673, 672), (669, 670, 674, 673), (670, 671, 675, 674), (671, 668, 672, 675), (676, 679, 678, 677), (680, 681, 682, 683), (676, 677, 681, 680), (677, 678, 682, 681), (678, 679, 683, 682), (679, 676, 680, 683), (684, 687, 686, 685), (688, 689, 690, 691), (684, 685, 689, 688), (685, 686, 690, 689), (686, 687, 691, 690), (687, 684, 688, 691), (692, 695, 694, 693), (696, 697, 698, 699), (692, 693, 697, 696), (693, 694, 698, 697), (694, 695, 699, 698), (695, 692, 696, 699)])
me_ruin_module.polygons.foreach_set('use_smooth', [True] * 676)
me_ruin_module.polygons.foreach_set('material_index', [0, 0, 0, 0, 0, 0, 0, 0, 0, 0, 0, 0, 0, 0, 0, 0, 0, 0, 0, 0, 0, 0, 0, 0, 0, 0, 0, 0, 0, 0, 0, 0, 0, 0, 0, 0, 0, 0, 0, 0, 0, 0, 0, 0, 0, 0, 0, 0, 0, 0, 0, 0, 0, 0, 0, 0, 0, 0, 0, 0, 0, 0, 0, 0, 0, 0, 0, 0, 0, 0, 0, 0, 0, 0, 0, 0, 0, 0, 0, 0, 0, 0, 0, 0, 0, 0, 0, 0, 0, 0, 0, 0, 0, 0, 0, 0, 0, 0, 0, 0, 0, 0, 0, 0, 0, 0, 0, 0, 0, 0, 0, 0, 0, 0, 0, 0, 0, 0, 0, 0, 0, 0, 0, 0, 0, 0, 0, 0, 0, 0, 0, 0, 0, 0, 0, 0, 0, 0, 0, 0, 0, 0, 0, 0, 0, 0, 0, 0, 0, 0, 0, 0, 0, 0, 0, 0, 0, 0, 0, 0, 0, 0, 0, 0, 0, 0, 0, 0, 0, 0, 0, 0, 0, 0, 1, 1, 1, 1, 1, 1, 1, 1, 1, 1, 1, 1, 1, 1, 1, 1, 1, 1, 1, 1, 1, 1, 1, 1, 1, 1, 1, 1, 1, 1, 1, 1, 1, 1, 1, 1, 1, 1, 1, 1, 1, 1, 1, 1, 1, 1, 1, 1, 1, 1, 1, 1, 1, 1, 1, 1, 1, 1, 1, 1, 1, 1, 1, 1, 1, 1, 1, 1, 1, 1, 1, 1, 1, 1, 1, 1, 1, 1, 1, 1, 1, 1, 1, 1, 1, 1, 1, 1, 1, 1, 1, 1, 1, 1, 1, 1, 1, 1, 1, 1, 1, 1, 1, 1, 1, 1, 1, 1, 1, 1, 1, 1, 1, 1, 1, 1, 1, 1, 1, 1, 1, 1, 1, 1, 1, 1, 1, 1, 1, 1, 1, 1, 1, 1, 1, 1, 1, 1, 1, 1, 1, 1, 1, 1, 1, 1, 1, 1, 1, 1, 1, 1, 1, 1, 1, 1, 1, 1, 1, 1, 1, 1, 1, 1, 1, 1, 1, 1, 1, 1, 1, 1, 1, 1, 1, 1, 1, 1, 1, 1, 1, 1, 1, 1, 1, 1, 1, 1, 1, 1, 1, 1, 1, 1, 1, 1, 1, 1, 1, 1, 1, 1, 1, 1, 1, 1, 1, 1, 1, 1, 1, 1, 1, 1, 1, 1, 1, 1, 1, 1, 1, 1, 1, 1, 1, 1, 1, 1, 1, 1, 1, 1, 1, 1, 1, 1, 1, 1, 1, 1, 1, 1, 1, 1, 1, 1, 1, 1, 1, 1, 1, 1, 1, 1, 1, 1, 1, 1, 1, 1, 2, 2, 2, 2, 2, 2, 2, 2, 2, 2, 2, 2, 2, 2, 2, 2, 2, 2, 2, 2, 2, 2, 2, 2, 2, 2, 2, 2, 2, 2, 3, 3, 3, 3, 3, 3, 3, 3, 3, 3, 3, 3, 3, 3, 3, 3, 3, 3, 3, 3, 3, 3, 3, 3, 3, 3, 3, 3, 3, 3, 3, 3, 3, 3, 4, 4, 4, 4, 4, 4, 4, 4, 4, 4, 4, 4, 4, 4, 4, 4, 4, 4, 4, 4, 4, 4, 4, 4, 4, 4, 4, 4, 4, 4, 4, 4, 4, 4, 4, 4, 4, 4, 4, 4, 4, 4, 4, 4, 4, 4, 4, 4, 5, 5, 5, 5, 5, 5, 5, 5, 5, 5, 5, 5, 5, 5, 5, 5, 5, 5, 5, 5, 5, 5, 5, 5, 5, 5, 5, 5, 5, 5, 5, 5, 5, 5, 5, 5, 5, 5, 5, 5, 5, 5, 5, 5, 5, 5, 5, 5, 5, 5, 5, 5, 5, 5, 5, 5, 5, 5, 5, 5, 5, 5, 5, 5, 5, 5, 5, 5, 5, 5, 6, 6, 6, 6, 6, 6, 6, 6, 6, 6, 6, 6, 6, 6, 6, 6, 6, 6, 6, 6, 6, 6, 6, 6, 6, 6, 6, 6, 6, 6, 6, 6, 6, 6, 6, 6, 6, 6, 6, 6, 6, 6, 7, 7, 7, 7, 7, 7, 7, 7, 7, 7, 7, 7, 7, 7, 7, 7, 7, 7])
_k = set([(0, 1), (0, 2), (0, 6), (0, 12), (1, 2), (1, 3), (1, 14), (2, 5), (2, 7), (3, 4), (3, 5), (3, 16), (4, 5), (4, 9), (4, 15), (5, 11), (6, 7), (6, 8), (6, 18), (7, 8), (7, 11), (8, 10), (8, 19), (9, 10), (9, 11), (9, 21), (10, 11), (10, 23), (12, 13), (12, 14), (12, 18), (13, 14), (13, 17), (13, 20), (14, 16), (15, 16), (15, 17), (15, 21), (16, 17), (17, 22), (18, 19), (18, 20), (19, 20), (19, 23), (20, 22), (21, 22), (21, 23), (22, 23), (24, 25), (24, 26), (24, 30), (24, 36), (25, 26), (25, 27), (25, 38), (26, 29), (26, 31), (27, 28), (27, 29), (27, 40), (28, 29), (28, 33), (28, 39), (29, 35), (30, 31), (30, 32), (30, 42), (31, 32), (31, 35), (32, 34), (32, 43), (33, 34), (33, 35), (33, 45), (34, 35), (34, 47), (36, 37), (36, 38), (36, 42), (37, 38), (37, 41), (37, 44), (38, 40), (39, 40), (39, 41), (39, 45), (40, 41), (41, 46), (42, 43), (42, 44), (43, 44), (43, 47), (44, 46), (45, 46), (45, 47), (46, 47), (48, 49), (48, 50), (48, 54), (48, 60), (49, 50), (49, 51), (49, 62), (50, 53), (50, 55), (51, 52), (51, 53), (51, 64), (52, 53), (52, 57), (52, 63), (53, 59), (54, 55), (54, 56), (54, 66), (55, 56), (55, 59), (56, 58), (56, 67), (57, 58), (57, 59), (57, 69), (58, 59), (58, 71), (60, 61), (60, 62), (60, 66), (61, 62), (61, 65), (61, 68), (62, 64), (63, 64), (63, 65), (63, 69), (64, 65), (65, 70), (66, 67), (66, 68), (67, 68), (67, 71), (68, 70), (69, 70), (69, 71), (70, 71), (72, 73), (72, 74), (72, 78), (72, 84), (73, 74), (73, 75), (73, 86), (74, 77), (74, 79), (75, 76), (75, 77), (75, 88), (76, 77), (76, 81), (76, 87), (77, 83), (78, 79), (78, 80), (78, 90), (79, 80), (79, 83), (80, 82), (80, 91), (81, 82), (81, 83), (81, 93), (82, 83), (82, 95), (84, 85), (84, 86), (84, 90), (85, 86), (85, 89), (85, 92), (86, 88), (87, 88), (87, 89), (87, 93), (88, 89), (89, 94), (90, 91), (90, 92), (91, 92), (91, 95), (92, 94), (93, 94), (93, 95), (94, 95), (96, 97), (96, 98), (96, 102), (96, 108), (97, 98), (97, 99), (97, 110), (98, 101), (98, 103), (99, 100), (99, 101), (99, 112), (100, 101), (100, 105), (100, 111), (101, 107), (102, 103), (102, 104), (102, 114), (103, 104), (103, 107), (104, 106), (104, 115), (105, 106), (105, 107), (105, 117), (106, 107), (106, 119), (108, 109), (108, 110), (108, 114), (109, 110), (109, 113), (109, 116), (110, 112), (111, 112), (111, 113), (111, 117), (112, 113), (113, 118), (114, 115), (114, 116), (115, 116), (115, 119), (116, 118), (117, 118), (117, 119), (118, 119), (120, 121), (120, 123), (120, 124), (121, 122), (121, 125), (122, 123), (122, 126), (123, 127), (124, 125), (124, 127), (125, 126), (126, 127), (128, 129), (128, 130), (128, 134), (128, 140), (129, 130), (129, 131), (129, 142), (130, 133), (130, 135), (131, 132), (131, 133), (131, 144), (132, 133), (132, 137), (132, 143), (133, 139), (134, 135), (134, 136), (134, 146), (135, 136), (135, 139), (136, 138), (136, 147), (137, 138), (137, 139), (137, 149), (138, 139), (138, 151), (140, 141), (140, 142), (140, 146), (141, 142), (141, 145), (141, 148), (142, 144), (143, 144), (143, 145), (143, 149), (144, 145), (145, 150), (146, 147), (146, 148), (147, 148), (147, 151), (148, 150), (149, 150), (149, 151), (150, 151), (152, 153), (152, 155), (152, 156), (153, 154), (153, 157), (154, 155), (154, 158), (155, 159), (156, 157), (156, 159), (157, 158), (158, 159), (160, 161), (160, 163), (160, 164), (161, 162), (161, 165), (162, 163), (162, 166), (163, 167), (164, 165), (164, 167), (165, 166), (166, 167), (168, 169), (168, 170), (168, 174), (168, 180), (169, 170), (169, 171), (169, 182), (170, 173), (170, 175), (171, 172), (171, 173), (171, 184), (172, 173), (172, 177), (172, 183), (173, 179), (174, 175), (174, 176), (174, 186), (175, 176), (175, 179), (176, 178), (176, 187), (177, 178), (177, 179), (177, 189), (178, 179), (178, 191), (180, 181), (180, 182), (180, 186), (181, 182), (181, 185), (181, 188), (182, 184), (183, 184), (183, 185), (183, 189), (184, 185), (185, 190), (186, 187), (186, 188), (187, 188), (187, 191), (188, 190), (189, 190), (189, 191), (190, 191), (192, 193), (192, 194), (192, 198), (192, 204), (193, 194), (193, 195), (193, 206), (194, 197), (194, 199), (195, 196), (195, 197), (195, 208), (196, 197), (196, 201), (196, 207), (197, 203), (198, 199), (198, 200), (198, 210), (199, 200), (199, 203), (200, 202), (200, 211), (201, 202), (201, 203), (201, 213), (202, 203), (202, 215), (204, 205), (204, 206), (204, 210), (205, 206), (205, 209), (205, 212), (206, 208), (207, 208), (207, 209), (207, 213), (208, 209), (209, 214), (210, 211), (210, 212), (211, 212), (211, 215), (212, 214), (213, 214), (213, 215), (214, 215), (216, 217), (216, 218), (216, 222), (216, 228), (217, 218), (217, 219), (217, 230), (218, 221), (218, 223), (219, 220), (219, 221), (219, 232), (220, 221), (220, 225), (220, 231), (221, 227), (222, 223), (222, 224), (222, 234), (223, 224), (223, 227), (224, 226), (224, 235), (225, 226), (225, 227), (225, 237), (226, 227), (226, 239), (228, 229), (228, 230), (228, 234), (229, 230), (229, 233), (229, 236), (230, 232), (231, 232), (231, 233), (231, 237), (232, 233), (233, 238), (234, 235), (234, 236), (235, 236), (235, 239), (236, 238), (237, 238), (237, 239), (238, 239), (240, 241), (240, 242), (240, 246), (240, 252), (241, 242), (241, 243), (241, 254), (242, 245), (242, 247), (243, 244), (243, 245), (243, 256), (244, 245), (244, 249), (244, 255), (245, 251), (246, 247), (246, 248), (246, 258), (247, 248), (247, 251), (248, 250), (248, 259), (249, 250), (249, 251), (249, 261), (250, 251), (250, 263), (252, 253), (252, 254), (252, 258), (253, 254), (253, 257), (253, 260), (254, 256), (255, 256), (255, 257), (255, 261), (256, 257), (257, 262), (258, 259), (258, 260), (259, 260), (259, 263), (260, 262), (261, 262), (261, 263), (262, 263), (264, 265), (264, 266), (264, 270), (264, 276), (265, 266), (265, 267), (265, 278), (266, 269), (266, 271), (267, 268), (267, 269), (267, 280), (268, 269), (268, 273), (268, 279), (269, 275), (270, 271), (270, 272), (270, 282), (271, 272), (271, 275), (272, 274), (272, 283), (273, 274), (273, 275), (273, 285), (274, 275), (274, 287), (276, 277), (276, 278), (276, 282), (277, 278), (277, 281), (277, 284), (278, 280), (279, 280), (279, 281), (279, 285), (280, 281), (281, 286), (282, 283), (282, 284), (283, 284), (283, 287), (284, 286), (285, 286), (285, 287), (286, 287), (288, 289), (288, 290), (288, 294), (288, 300), (289, 290), (289, 291), (289, 302), (290, 293), (290, 295), (291, 292), (291, 293), (291, 304), (292, 293), (292, 297), (292, 303), (293, 299), (294, 295), (294, 296), (294, 306), (295, 296), (295, 299), (296, 298), (296, 307), (297, 298), (297, 299), (297, 309), (298, 299), (298, 311), (300, 301), (300, 302), (300, 306), (301, 302), (301, 305), (301, 308), (302, 304), (303, 304), (303, 305), (303, 309), (304, 305), (305, 310), (306, 307), (306, 308), (307, 308), (307, 311), (308, 310), (309, 310), (309, 311), (310, 311), (312, 313), (312, 314), (312, 318), (312, 324), (313, 314), (313, 315), (313, 326), (314, 317), (314, 319), (315, 316), (315, 317), (315, 328), (316, 317), (316, 321), (316, 327), (317, 323), (318, 319), (318, 320), (318, 330), (319, 320), (319, 323), (320, 322), (320, 331), (321, 322), (321, 323), (321, 333), (322, 323), (322, 335), (324, 325), (324, 326), (324, 330), (325, 326), (325, 329), (325, 332), (326, 328), (327, 328), (327, 329), (327, 333), (328, 329), (329, 334), (330, 331), (330, 332), (331, 332), (331, 335), (332, 334), (333, 334), (333, 335), (334, 335), (336, 337), (336, 338), (336, 342), (336, 348), (337, 338), (337, 339), (337, 350), (338, 341), (338, 343), (339, 340), (339, 341), (339, 352), (340, 341), (340, 345), (340, 351), (341, 347), (342, 343), (342, 344), (342, 354), (343, 344), (343, 347), (344, 346), (344, 355), (345, 346), (345, 347), (345, 357), (346, 347), (346, 359), (348, 349), (348, 350), (348, 354), (349, 350), (349, 353), (349, 356), (350, 352), (351, 352), (351, 353), (351, 357), (352, 353), (353, 358), (354, 355), (354, 356), (355, 356), (355, 359), (356, 358), (357, 358), (357, 359), (358, 359), (360, 361), (360, 362), (360, 366), (360, 372), (361, 362), (361, 363), (361, 374), (362, 365), (362, 367), (363, 364), (363, 365), (363, 376), (364, 365), (364, 369), (364, 375), (365, 371), (366, 367), (366, 368), (366, 378), (367, 368), (367, 371), (368, 370), (368, 379), (369, 370), (369, 371), (369, 381), (370, 371), (370, 383), (372, 373), (372, 374), (372, 378), (373, 374), (373, 377), (373, 380), (374, 376), (375, 376), (375, 377), (375, 381), (376, 377), (377, 382), (378, 379), (378, 380), (379, 380), (379, 383), (380, 382), (381, 382), (381, 383), (382, 383), (384, 385), (384, 386), (384, 390), (384, 396), (385, 386), (385, 387), (385, 398), (386, 389), (386, 391), (387, 388), (387, 389), (387, 400), (388, 389), (388, 393), (388, 399), (389, 395), (390, 391), (390, 392), (390, 402), (391, 392), (391, 395), (392, 394), (392, 403), (393, 394), (393, 395), (393, 405), (394, 395), (394, 407), (396, 397), (396, 398), (396, 402), (397, 398), (397, 401), (397, 404), (398, 400), (399, 400), (399, 401), (399, 405), (400, 401), (401, 406), (402, 403), (402, 404), (403, 404), (403, 407), (404, 406), (405, 406), (405, 407), (406, 407), (408, 409), (408, 411), (408, 412), (409, 410), (409, 413), (410, 411), (410, 414), (411, 415), (412, 413), (412, 415), (413, 414), (414, 415), (416, 417), (416, 419), (416, 420), (417, 418), (417, 421), (418, 419), (418, 422), (419, 423), (420, 421), (420, 423), (421, 422), (422, 423), (424, 425), (424, 427), (424, 428), (425, 426), (425, 429), (426, 427), (426, 430), (427, 431), (428, 429), (428, 431), (429, 430), (430, 431), (432, 433), (432, 435), (432, 436), (433, 434), (433, 437), (434, 435), (434, 438), (435, 439), (436, 437), (436, 439), (437, 438), (438, 439), (440, 441), (440, 443), (440, 444), (441, 442), (441, 445), (442, 443), (442, 446), (443, 447), (444, 445), (444, 447), (445, 446), (446, 447), (448, 449), (448, 451), (448, 452), (449, 450), (449, 453), (450, 451), (450, 454), (451, 455), (452, 456), (453, 457), (454, 458), (455, 459), (456, 460), (457, 461), (458, 462), (459, 463), (460, 464), (461, 465), (462, 466), (463, 467), (464, 468), (465, 469), (466, 470), (467, 471), (468, 472), (469, 473), (470, 474), (471, 475), (472, 476), (473, 477), (474, 478), (475, 479), (476, 480), (477, 481), (478, 482), (479, 483), (480, 481), (480, 483), (481, 482), (482, 483), (484, 485), (484, 487), (484, 488), (485, 486), (485, 489), (486, 487), (486, 490), (487, 491), (488, 489), (488, 491), (489, 490), (490, 491), (492, 493), (492, 495), (492, 496), (493, 494), (493, 497), (494, 495), (494, 498), (495, 499), (496, 497), (496, 499), (497, 498), (498, 499), (500, 501), (500, 503), (500, 504), (501, 502), (501, 505), (502, 503), (502, 506), (503, 507), (504, 505), (504, 507), (505, 506), (506, 507), (508, 509), (508, 511), (508, 512), (509, 510), (509, 513), (510, 511), (510, 514), (511, 515), (512, 513), (512, 515), (513, 514), (514, 515), (516, 517), (516, 519), (516, 520), (517, 518), (517, 521), (518, 519), (518, 522), (519, 523), (520, 521), (520, 523), (521, 522), (522, 523), (524, 525), (524, 527), (524, 528), (525, 526), (525, 529), (526, 527), (526, 530), (527, 531), (528, 529), (528, 531), (529, 530), (530, 531), (532, 533), (532, 535), (532, 536), (533, 534), (533, 537), (534, 535), (534, 538), (535, 539), (536, 537), (536, 539), (537, 538), (538, 539), (540, 541), (540, 543), (540, 544), (541, 542), (541, 545), (542, 543), (542, 546), (543, 547), (544, 545), (544, 547), (545, 546), (546, 547), (548, 549), (548, 550), (548, 554), (548, 560), (549, 550), (549, 551), (549, 562), (550, 553), (550, 555), (551, 552), (551, 553), (551, 564), (552, 553), (552, 557), (552, 563), (553, 559), (554, 555), (554, 556), (554, 566), (555, 556), (555, 559), (556, 558), (556, 567), (557, 558), (557, 559), (557, 569), (558, 559), (558, 571), (560, 561), (560, 562), (560, 566), (561, 562), (561, 565), (561, 568), (562, 564), (563, 564), (563, 565), (563, 569), (564, 565), (565, 570), (566, 567), (566, 568), (567, 568), (567, 571), (568, 570), (569, 570), (569, 571), (570, 571), (572, 573), (572, 574), (572, 578), (572, 584), (573, 574), (573, 575), (573, 586), (574, 577), (574, 579), (575, 576), (575, 577), (575, 588), (576, 577), (576, 581), (576, 587), (577, 583), (578, 579), (578, 580), (578, 590), (579, 580), (579, 583), (580, 582), (580, 591), (581, 582), (581, 583), (581, 593), (582, 583), (582, 595), (584, 585), (584, 586), (584, 590), (585, 586), (585, 589), (585, 592), (586, 588), (587, 588), (587, 589), (587, 593), (588, 589), (589, 594), (590, 591), (590, 592), (591, 592), (591, 595), (592, 594), (593, 594), (593, 595), (594, 595), (596, 597), (596, 599), (596, 600), (597, 598), (597, 601), (598, 599), (598, 602), (599, 603), (600, 601), (600, 603), (601, 602), (602, 603), (604, 605), (604, 607), (604, 608), (605, 606), (605, 609), (606, 607), (606, 610), (607, 611), (608, 609), (608, 611), (609, 610), (610, 611), (612, 613), (612, 615), (612, 616), (613, 614), (613, 617), (614, 615), (614, 618), (615, 619), (616, 617), (616, 619), (617, 618), (618, 619), (620, 621), (620, 623), (620, 624), (621, 622), (621, 625), (622, 623), (622, 626), (623, 627), (624, 625), (624, 627), (625, 626), (626, 627), (628, 629), (628, 631), (628, 632), (629, 630), (629, 633), (630, 631), (630, 634), (631, 635), (632, 633), (632, 635), (633, 634), (634, 635), (636, 637), (636, 639), (636, 640), (637, 638), (637, 641), (638, 639), (638, 642), (639, 643), (640, 641), (640, 643), (641, 642), (642, 643), (644, 645), (644, 647), (644, 648), (645, 646), (645, 649), (646, 647), (646, 650), (647, 651), (648, 649), (648, 651), (649, 650), (650, 651), (652, 653), (652, 655), (652, 656), (653, 654), (653, 657), (654, 655), (654, 658), (655, 659), (656, 657), (656, 659), (657, 658), (658, 659), (660, 661), (660, 663), (660, 664), (661, 662), (661, 665), (662, 663), (662, 666), (663, 667), (664, 665), (664, 667), (665, 666), (666, 667), (668, 669), (668, 671), (668, 672), (669, 670), (669, 673), (670, 671), (670, 674), (671, 675), (672, 673), (672, 675), (673, 674), (674, 675), (676, 677), (676, 679), (676, 680), (677, 678), (677, 681), (678, 679), (678, 682), (679, 683), (680, 681), (680, 683), (681, 682), (682, 683), (684, 685), (684, 687), (684, 688), (685, 686), (685, 689), (686, 687), (686, 690), (687, 691), (688, 689), (688, 691), (689, 690), (690, 691), (692, 693), (692, 695), (692, 696), (693, 694), (693, 697), (694, 695), (694, 698), (695, 699), (696, 697), (696, 699), (697, 698), (698, 699)])
me_ruin_module.attributes.new('sharp_edge', 'BOOLEAN', 'EDGE').data.foreach_set('value', [ (min(e.vertices), max(e.vertices)) in _k for e in me_ruin_module.edges])
me_ruin_module.materials.append(mat_vi_fa_s_cool_granite)
me_ruin_module.materials.append(mat_vi_fa_s_warm_sandstone)
me_ruin_module.materials.append(mat_vi_fa_void_slate)
me_ruin_module.materials.append(mat_vi_fa_s_hi_limestone)
me_ruin_module.materials.append(mat_vi_fa_s_base_limestone)
me_ruin_module.materials.append(mat_vi_fa_s_mid_limestone)
me_ruin_module.materials.append(mat_vi_fa_moss_grass)
me_ruin_module.materials.append(mat_vi_fa_s_dk_slate)
me_ruin_module.update()

# ---- objects
ob_ruin_module = bpy.data.objects.new('ruin_module', me_ruin_module)

# ---- transforms, parenting, visibility, modifiers, constraints
ob_ruin_module.location = (0.0, 0.0, 0.0)

# ---- collection membership
scene.collection.objects.link(ob_ruin_module)

# ---- scene / render settings (as saved in the file)
scene.frame_start = 1; scene.frame_end = 250; scene.frame_set(1)
scene.render.engine = 'CYCLES'
scene.render.resolution_x = 420
scene.render.resolution_y = 420
scene.render.bake_bias = 0.0
scene.render.bake_samples = 0
scene.render.compositor_device = 'GPU'
scene.cycles.samples = 24
scene.cycles.adaptive_threshold = 0.05
scene.cycles.max_bounces = 4
scene.cycles.diffuse_bounces = 2
scene.cycles.glossy_bounces = 2
scene.cycles.transmission_bounces = 2
scene.cycles.transparent_max_bounces = 4
scene.eevee.taa_render_samples = 48
scene.eevee.use_volume_custom_range = False
scene.eevee.fast_gi_thickness_near = 0.1
scene.eevee.fast_gi_thickness_far = 0.0
scene.eevee.ray_tracing_options.screen_trace_thickness = 0.1
scene.view_settings.view_transform = 'Standard'
bpy.context.view_layer.update()

# ---- added for rendering (the .blend has no active camera): camera
cam_auto = bpy.data.cameras.new('AutoCamera')
cam_auto.lens = 50.0
cam_auto.sensor_width = 36.0
cam_auto.clip_end = 1036.34
ob_auto_camera = bpy.data.objects.new('AutoCamera', cam_auto)
scene.collection.objects.link(ob_auto_camera)
ob_auto_camera.location = (59.0508, -70.8609, 68.5232)
ob_auto_camera.rotation_euler = (1.09748, -7.21219e-08, 0.694738)
scene.camera = ob_auto_camera
bpy.context.view_layer.update()
